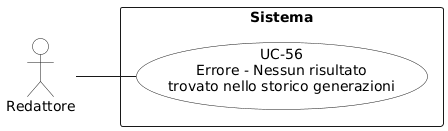

The diagram above was rendered by PlantUML. Its source (embedded in the PNG):
@startuml
left to right direction
skinparam packageStyle rectangle
skinparam usecaseBackgroundColor White
skinparam actorBackgroundColor White

actor "Redattore" as redattore

rectangle "Sistema" {
  usecase "UC-56\nErrore - Nessun risultato\ntrovato nello storico generazioni" as uc56
}

redattore -- uc56
@enduml